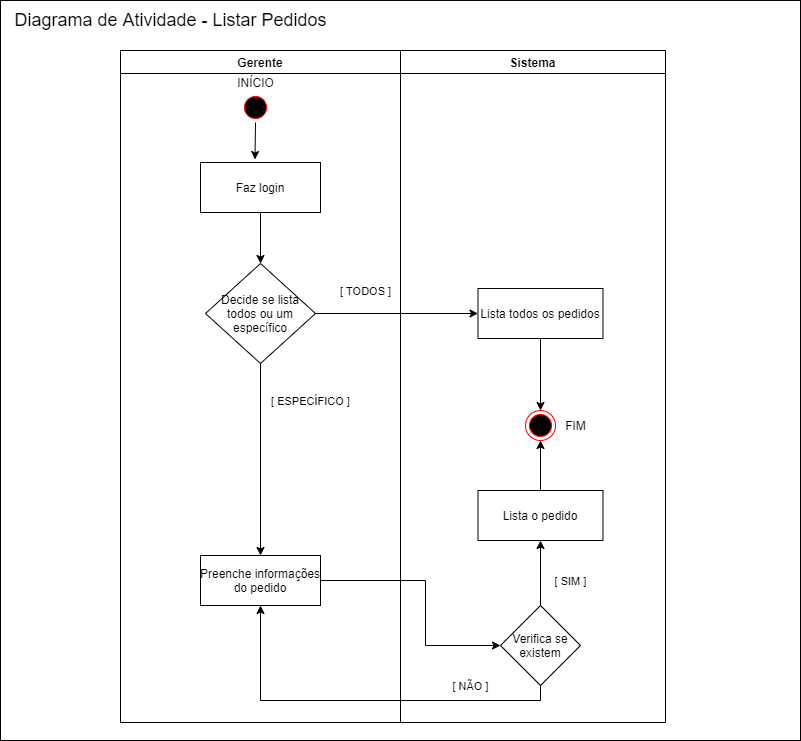

The diagram above was exported from draw.io. Its source (the exported page's mxGraphModel, read from the mxfile embedded in the PNG):
<mxGraphModel dx="1326" dy="806" grid="1" gridSize="10" guides="1" tooltips="1" connect="1" arrows="1" fold="1" page="1" pageScale="1" pageWidth="1169" pageHeight="826" background="#ffffff" math="0" shadow="0">
  <root>
    <mxCell id="0" />
    <mxCell id="1" parent="0" />
    <mxCell id="XUFAi3xxeeRZJZUym3qY-88" value="" style="rounded=0;whiteSpace=wrap;html=1;" vertex="1" parent="1">
      <mxGeometry x="185" y="50" width="800" height="740" as="geometry" />
    </mxCell>
    <mxCell id="XUFAi3xxeeRZJZUym3qY-89" value="&lt;span style=&quot;font-size: 18px&quot;&gt;Diagrama de Atividade - Listar Pedidos&lt;br&gt;&lt;/span&gt;" style="text;html=1;align=center;verticalAlign=middle;resizable=0;points=[];autosize=1;" vertex="1" parent="1">
      <mxGeometry x="190" y="60" width="330" height="20" as="geometry" />
    </mxCell>
    <mxCell id="XUFAi3xxeeRZJZUym3qY-42" value="Gerente" style="swimlane;whiteSpace=wrap;startSize=23;" vertex="1" parent="1">
      <mxGeometry x="305" y="100" width="280" height="672" as="geometry" />
    </mxCell>
    <mxCell id="XUFAi3xxeeRZJZUym3qY-43" style="edgeStyle=orthogonalEdgeStyle;rounded=0;orthogonalLoop=1;jettySize=auto;html=1;exitX=0.5;exitY=1;exitDx=0;exitDy=0;entryX=0.454;entryY=-0.06;entryDx=0;entryDy=0;entryPerimeter=0;" edge="1" parent="XUFAi3xxeeRZJZUym3qY-42" source="XUFAi3xxeeRZJZUym3qY-44" target="XUFAi3xxeeRZJZUym3qY-46">
      <mxGeometry relative="1" as="geometry" />
    </mxCell>
    <mxCell id="XUFAi3xxeeRZJZUym3qY-44" value="" style="ellipse;shape=startState;fillColor=#000000;strokeColor=#ff0000;" vertex="1" parent="XUFAi3xxeeRZJZUym3qY-42">
      <mxGeometry x="120" y="42" width="30" height="30" as="geometry" />
    </mxCell>
    <mxCell id="XUFAi3xxeeRZJZUym3qY-62" style="edgeStyle=orthogonalEdgeStyle;rounded=0;orthogonalLoop=1;jettySize=auto;html=1;" edge="1" parent="XUFAi3xxeeRZJZUym3qY-42" source="XUFAi3xxeeRZJZUym3qY-46" target="XUFAi3xxeeRZJZUym3qY-60">
      <mxGeometry relative="1" as="geometry" />
    </mxCell>
    <mxCell id="XUFAi3xxeeRZJZUym3qY-46" value="Faz login" style="" vertex="1" parent="XUFAi3xxeeRZJZUym3qY-42">
      <mxGeometry x="80" y="112" width="120" height="50" as="geometry" />
    </mxCell>
    <mxCell id="XUFAi3xxeeRZJZUym3qY-47" value="INÍCIO" style="text;html=1;align=center;verticalAlign=middle;resizable=0;points=[];autosize=1;" vertex="1" parent="XUFAi3xxeeRZJZUym3qY-42">
      <mxGeometry x="110" y="22" width="50" height="20" as="geometry" />
    </mxCell>
    <mxCell id="XUFAi3xxeeRZJZUym3qY-48" value="Preenche informações &#10;do pedido" style="" vertex="1" parent="XUFAi3xxeeRZJZUym3qY-42">
      <mxGeometry x="80" y="505" width="120" height="50" as="geometry" />
    </mxCell>
    <mxCell id="XUFAi3xxeeRZJZUym3qY-74" style="edgeStyle=orthogonalEdgeStyle;rounded=0;orthogonalLoop=1;jettySize=auto;html=1;entryX=0.5;entryY=0;entryDx=0;entryDy=0;" edge="1" parent="XUFAi3xxeeRZJZUym3qY-42" source="XUFAi3xxeeRZJZUym3qY-60" target="XUFAi3xxeeRZJZUym3qY-48">
      <mxGeometry relative="1" as="geometry" />
    </mxCell>
    <mxCell id="XUFAi3xxeeRZJZUym3qY-60" value="Decide se lista todos ou um específico" style="rhombus;whiteSpace=wrap;html=1;" vertex="1" parent="XUFAi3xxeeRZJZUym3qY-42">
      <mxGeometry x="85" y="213" width="110" height="100" as="geometry" />
    </mxCell>
    <mxCell id="XUFAi3xxeeRZJZUym3qY-70" value="&lt;span style=&quot;font-size: 11px ; background-color: rgb(255 , 255 , 255)&quot;&gt;[ TODOS ]&lt;/span&gt;" style="text;html=1;align=center;verticalAlign=middle;resizable=0;points=[];autosize=1;" vertex="1" parent="XUFAi3xxeeRZJZUym3qY-42">
      <mxGeometry x="210" y="230" width="70" height="20" as="geometry" />
    </mxCell>
    <mxCell id="XUFAi3xxeeRZJZUym3qY-75" value="&lt;span style=&quot;font-size: 11px ; background-color: rgb(255 , 255 , 255)&quot;&gt;[ ESPECÍFICO ]&lt;/span&gt;" style="text;html=1;align=center;verticalAlign=middle;resizable=0;points=[];autosize=1;" vertex="1" parent="XUFAi3xxeeRZJZUym3qY-42">
      <mxGeometry x="145" y="340" width="90" height="20" as="geometry" />
    </mxCell>
    <mxCell id="XUFAi3xxeeRZJZUym3qY-49" value="Sistema" style="swimlane;whiteSpace=wrap;startSize=23;" vertex="1" parent="1">
      <mxGeometry x="585" y="100" width="265" height="672" as="geometry" />
    </mxCell>
    <mxCell id="XUFAi3xxeeRZJZUym3qY-56" value="" style="ellipse;html=1;shape=endState;fillColor=#000000;strokeColor=#ff0000;" vertex="1" parent="XUFAi3xxeeRZJZUym3qY-49">
      <mxGeometry x="125" y="360" width="30" height="30" as="geometry" />
    </mxCell>
    <mxCell id="XUFAi3xxeeRZJZUym3qY-57" value="FIM" style="text;html=1;align=center;verticalAlign=middle;resizable=0;points=[];autosize=1;" vertex="1" parent="XUFAi3xxeeRZJZUym3qY-49">
      <mxGeometry x="155" y="365" width="40" height="20" as="geometry" />
    </mxCell>
    <mxCell id="XUFAi3xxeeRZJZUym3qY-73" style="edgeStyle=orthogonalEdgeStyle;rounded=0;orthogonalLoop=1;jettySize=auto;html=1;entryX=0.5;entryY=0;entryDx=0;entryDy=0;" edge="1" parent="XUFAi3xxeeRZJZUym3qY-49" source="XUFAi3xxeeRZJZUym3qY-71" target="XUFAi3xxeeRZJZUym3qY-56">
      <mxGeometry relative="1" as="geometry" />
    </mxCell>
    <mxCell id="XUFAi3xxeeRZJZUym3qY-71" value="Lista todos os pedidos" style="" vertex="1" parent="XUFAi3xxeeRZJZUym3qY-49">
      <mxGeometry x="77.5" y="238" width="125" height="50" as="geometry" />
    </mxCell>
    <mxCell id="XUFAi3xxeeRZJZUym3qY-86" style="edgeStyle=orthogonalEdgeStyle;rounded=0;orthogonalLoop=1;jettySize=auto;html=1;entryX=0.5;entryY=1;entryDx=0;entryDy=0;" edge="1" parent="XUFAi3xxeeRZJZUym3qY-49" source="XUFAi3xxeeRZJZUym3qY-76" target="XUFAi3xxeeRZJZUym3qY-85">
      <mxGeometry relative="1" as="geometry" />
    </mxCell>
    <mxCell id="XUFAi3xxeeRZJZUym3qY-76" value="Verifica se&lt;br&gt;existem" style="rhombus;whiteSpace=wrap;html=1;" vertex="1" parent="XUFAi3xxeeRZJZUym3qY-49">
      <mxGeometry x="100" y="555" width="80" height="80" as="geometry" />
    </mxCell>
    <mxCell id="XUFAi3xxeeRZJZUym3qY-77" value="&lt;span style=&quot;font-size: 11px ; background-color: rgb(255 , 255 , 255)&quot;&gt;[ SIM ]&lt;/span&gt;" style="text;html=1;align=center;verticalAlign=middle;resizable=0;points=[];autosize=1;" vertex="1" parent="XUFAi3xxeeRZJZUym3qY-49">
      <mxGeometry x="145" y="520" width="50" height="20" as="geometry" />
    </mxCell>
    <mxCell id="XUFAi3xxeeRZJZUym3qY-78" value="&lt;span style=&quot;font-size: 11px ; background-color: rgb(255 , 255 , 255)&quot;&gt;[ NÃO ]&lt;/span&gt;" style="text;html=1;align=center;verticalAlign=middle;resizable=0;points=[];autosize=1;" vertex="1" parent="XUFAi3xxeeRZJZUym3qY-49">
      <mxGeometry x="45" y="625" width="50" height="20" as="geometry" />
    </mxCell>
    <mxCell id="XUFAi3xxeeRZJZUym3qY-87" style="edgeStyle=orthogonalEdgeStyle;rounded=0;orthogonalLoop=1;jettySize=auto;html=1;entryX=0.5;entryY=1;entryDx=0;entryDy=0;" edge="1" parent="XUFAi3xxeeRZJZUym3qY-49" source="XUFAi3xxeeRZJZUym3qY-85" target="XUFAi3xxeeRZJZUym3qY-56">
      <mxGeometry relative="1" as="geometry" />
    </mxCell>
    <mxCell id="XUFAi3xxeeRZJZUym3qY-85" value="Lista o pedido" style="" vertex="1" parent="XUFAi3xxeeRZJZUym3qY-49">
      <mxGeometry x="77.5" y="440" width="125" height="50" as="geometry" />
    </mxCell>
    <mxCell id="XUFAi3xxeeRZJZUym3qY-72" style="edgeStyle=orthogonalEdgeStyle;rounded=0;orthogonalLoop=1;jettySize=auto;html=1;exitX=1;exitY=0.5;exitDx=0;exitDy=0;" edge="1" parent="1" source="XUFAi3xxeeRZJZUym3qY-60" target="XUFAi3xxeeRZJZUym3qY-71">
      <mxGeometry relative="1" as="geometry" />
    </mxCell>
    <mxCell id="XUFAi3xxeeRZJZUym3qY-79" style="edgeStyle=orthogonalEdgeStyle;rounded=0;orthogonalLoop=1;jettySize=auto;html=1;entryX=0;entryY=0.5;entryDx=0;entryDy=0;" edge="1" parent="1" source="XUFAi3xxeeRZJZUym3qY-48" target="XUFAi3xxeeRZJZUym3qY-76">
      <mxGeometry relative="1" as="geometry">
        <Array as="points">
          <mxPoint x="610" y="630" />
          <mxPoint x="610" y="695" />
        </Array>
      </mxGeometry>
    </mxCell>
    <mxCell id="XUFAi3xxeeRZJZUym3qY-84" style="edgeStyle=orthogonalEdgeStyle;rounded=0;orthogonalLoop=1;jettySize=auto;html=1;entryX=0.5;entryY=1;entryDx=0;entryDy=0;exitX=0.5;exitY=1;exitDx=0;exitDy=0;" edge="1" parent="1" source="XUFAi3xxeeRZJZUym3qY-76" target="XUFAi3xxeeRZJZUym3qY-48">
      <mxGeometry relative="1" as="geometry">
        <Array as="points">
          <mxPoint x="725" y="750" />
          <mxPoint x="445" y="750" />
        </Array>
      </mxGeometry>
    </mxCell>
  </root>
</mxGraphModel>